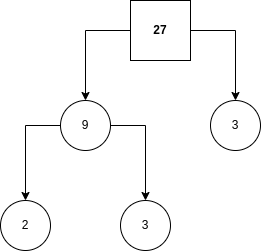

The diagram above was exported from draw.io. Its source (the exported page's mxGraphModel, read from the mxfile embedded in the PNG):
<mxGraphModel dx="947" dy="1323" grid="1" gridSize="10" guides="1" tooltips="1" connect="1" arrows="1" fold="1" page="1" pageScale="1" pageWidth="827" pageHeight="1169" math="0" shadow="0">
  <root>
    <mxCell id="0" />
    <mxCell id="1" parent="0" />
    <mxCell id="mA5J8QNd5oGZxt1qphUo-7" style="edgeStyle=orthogonalEdgeStyle;rounded=0;orthogonalLoop=1;jettySize=auto;html=1;" edge="1" parent="1" source="mA5J8QNd5oGZxt1qphUo-1" target="mA5J8QNd5oGZxt1qphUo-3">
      <mxGeometry relative="1" as="geometry" />
    </mxCell>
    <mxCell id="mA5J8QNd5oGZxt1qphUo-8" style="edgeStyle=orthogonalEdgeStyle;rounded=0;orthogonalLoop=1;jettySize=auto;html=1;entryX=0.5;entryY=0;entryDx=0;entryDy=0;" edge="1" parent="1" source="mA5J8QNd5oGZxt1qphUo-1" target="mA5J8QNd5oGZxt1qphUo-4">
      <mxGeometry relative="1" as="geometry" />
    </mxCell>
    <mxCell id="mA5J8QNd5oGZxt1qphUo-1" value="27" style="rounded=0;whiteSpace=wrap;html=1;fontStyle=1" vertex="1" parent="1">
      <mxGeometry x="195" y="40" width="60" height="60" as="geometry" />
    </mxCell>
    <mxCell id="mA5J8QNd5oGZxt1qphUo-9" style="edgeStyle=orthogonalEdgeStyle;rounded=0;orthogonalLoop=1;jettySize=auto;html=1;entryX=0.5;entryY=0;entryDx=0;entryDy=0;" edge="1" parent="1" source="mA5J8QNd5oGZxt1qphUo-3" target="mA5J8QNd5oGZxt1qphUo-5">
      <mxGeometry relative="1" as="geometry" />
    </mxCell>
    <mxCell id="mA5J8QNd5oGZxt1qphUo-10" style="edgeStyle=orthogonalEdgeStyle;rounded=0;orthogonalLoop=1;jettySize=auto;html=1;" edge="1" parent="1" source="mA5J8QNd5oGZxt1qphUo-3" target="mA5J8QNd5oGZxt1qphUo-6">
      <mxGeometry relative="1" as="geometry" />
    </mxCell>
    <mxCell id="mA5J8QNd5oGZxt1qphUo-3" value="9" style="ellipse;whiteSpace=wrap;html=1;aspect=fixed;" vertex="1" parent="1">
      <mxGeometry x="125" y="140" width="50" height="50" as="geometry" />
    </mxCell>
    <mxCell id="mA5J8QNd5oGZxt1qphUo-4" value="3" style="ellipse;whiteSpace=wrap;html=1;aspect=fixed;" vertex="1" parent="1">
      <mxGeometry x="275" y="140" width="50" height="50" as="geometry" />
    </mxCell>
    <mxCell id="mA5J8QNd5oGZxt1qphUo-5" value="2" style="ellipse;whiteSpace=wrap;html=1;aspect=fixed;" vertex="1" parent="1">
      <mxGeometry x="65" y="240" width="50" height="50" as="geometry" />
    </mxCell>
    <mxCell id="mA5J8QNd5oGZxt1qphUo-6" value="3" style="ellipse;whiteSpace=wrap;html=1;aspect=fixed;" vertex="1" parent="1">
      <mxGeometry x="185" y="240" width="50" height="50" as="geometry" />
    </mxCell>
  </root>
</mxGraphModel>